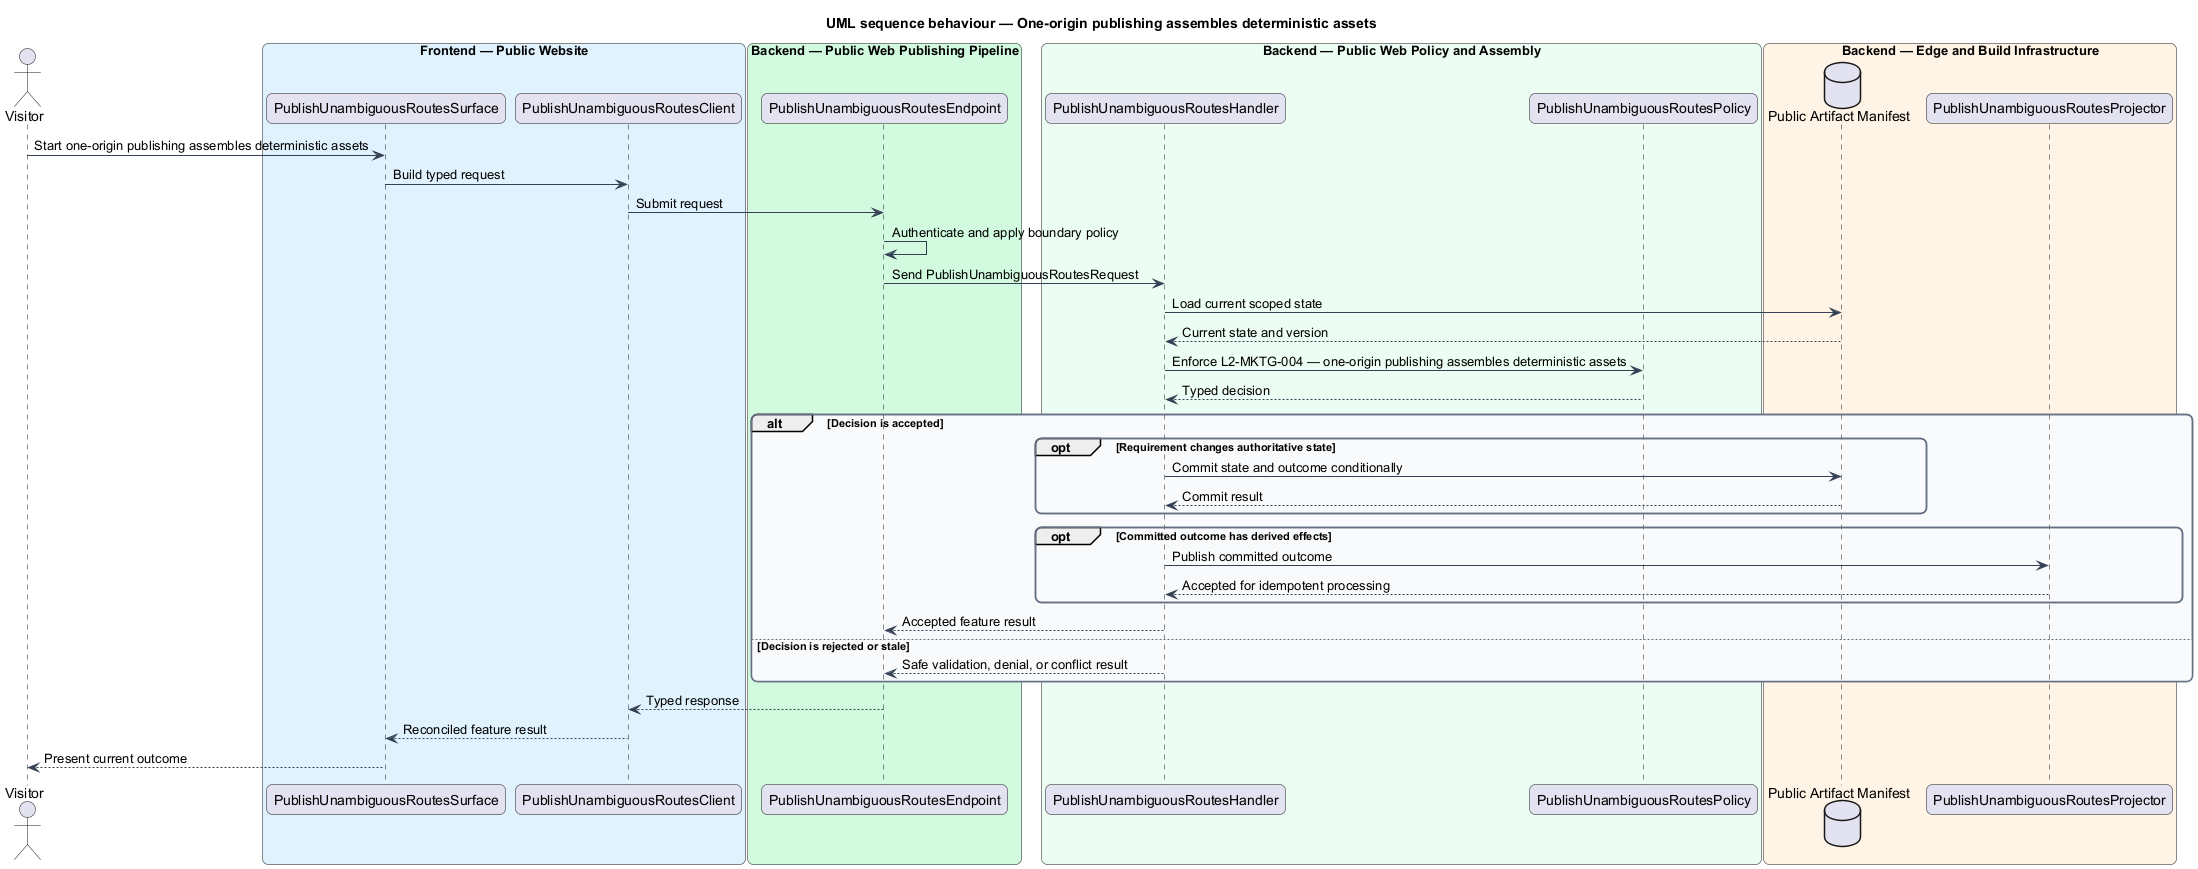

The diagram above was rendered by PlantUML. Its source (embedded in the PNG):
@startuml
title UML sequence behaviour — One-origin publishing assembles deterministic assets
skinparam backgroundColor #FFFFFF
skinparam shadowing false
skinparam roundcorner 12
skinparam defaultFontName Arial
skinparam ArrowColor #344054
skinparam rectangle {
  BorderColor #344054
  FontColor #101828
}
skinparam package {
  BorderColor #667085
  FontColor #101828
  BackgroundColor #F9FAFB
}
actor "Visitor" as actor
box "Frontend — Public Website" #E0F2FE
  participant "PublishUnambiguousRoutesSurface" as surface
  participant "PublishUnambiguousRoutesClient" as client
end box
box "Backend — Public Web Publishing Pipeline" #D1FADF
  participant "PublishUnambiguousRoutesEndpoint" as endpoint
end box
box "Backend — Public Web Policy and Assembly" #ECFDF3
  participant "PublishUnambiguousRoutesHandler" as handler
  participant "PublishUnambiguousRoutesPolicy" as policy
end box
box "Backend — Edge and Build Infrastructure" #FFF4E5
  database "Public Artifact Manifest" as store
  participant "PublishUnambiguousRoutesProjector" as projector
end box

actor -> surface : Start one-origin publishing assembles deterministic assets
surface -> client : Build typed request
client -> endpoint : Submit request
endpoint -> endpoint : Authenticate and apply boundary policy
endpoint -> handler : Send PublishUnambiguousRoutesRequest
handler -> store : Load current scoped state
store --> handler : Current state and version
handler -> policy : Enforce L2-MKTG-004 — one-origin publishing assembles deterministic assets
policy --> handler : Typed decision
alt Decision is accepted
  opt Requirement changes authoritative state
    handler -> store : Commit state and outcome conditionally
    store --> handler : Commit result
  end
  opt Committed outcome has derived effects
    handler -> projector : Publish committed outcome
    projector --> handler : Accepted for idempotent processing
  end
  handler --> endpoint : Accepted feature result
else Decision is rejected or stale
  handler --> endpoint : Safe validation, denial, or conflict result
end
endpoint --> client : Typed response
client --> surface : Reconciled feature result
surface --> actor : Present current outcome
@enduml